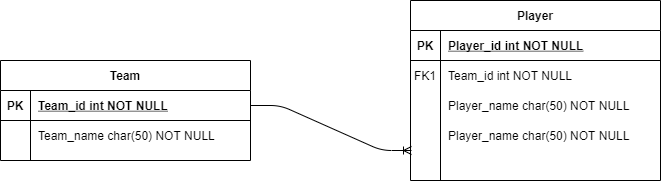

The diagram above was exported from draw.io. Its source (the exported page's mxGraphModel, read from the mxfile embedded in the PNG):
<mxGraphModel dx="1185" dy="635" grid="1" gridSize="10" guides="1" tooltips="1" connect="1" arrows="1" fold="1" page="1" pageScale="1" pageWidth="850" pageHeight="1100" math="0" shadow="0" extFonts="Permanent Marker^https://fonts.googleapis.com/css?family=Permanent+Marker">
  <root>
    <mxCell id="0" />
    <mxCell id="1" parent="0" />
    <mxCell id="C-vyLk0tnHw3VtMMgP7b-2" value="Player" style="shape=table;startSize=30;container=1;collapsible=1;childLayout=tableLayout;fixedRows=1;rowLines=0;fontStyle=1;align=center;resizeLast=1;" parent="1" vertex="1">
      <mxGeometry x="470" y="250" width="250" height="180" as="geometry" />
    </mxCell>
    <mxCell id="C-vyLk0tnHw3VtMMgP7b-3" value="" style="shape=partialRectangle;collapsible=0;dropTarget=0;pointerEvents=0;fillColor=none;points=[[0,0.5],[1,0.5]];portConstraint=eastwest;top=0;left=0;right=0;bottom=1;" parent="C-vyLk0tnHw3VtMMgP7b-2" vertex="1">
      <mxGeometry y="30" width="250" height="30" as="geometry" />
    </mxCell>
    <mxCell id="C-vyLk0tnHw3VtMMgP7b-4" value="PK" style="shape=partialRectangle;overflow=hidden;connectable=0;fillColor=none;top=0;left=0;bottom=0;right=0;fontStyle=1;" parent="C-vyLk0tnHw3VtMMgP7b-3" vertex="1">
      <mxGeometry width="30" height="30" as="geometry" />
    </mxCell>
    <mxCell id="C-vyLk0tnHw3VtMMgP7b-5" value="Player_id int NOT NULL " style="shape=partialRectangle;overflow=hidden;connectable=0;fillColor=none;top=0;left=0;bottom=0;right=0;align=left;spacingLeft=6;fontStyle=5;" parent="C-vyLk0tnHw3VtMMgP7b-3" vertex="1">
      <mxGeometry x="30" width="220" height="30" as="geometry" />
    </mxCell>
    <mxCell id="C-vyLk0tnHw3VtMMgP7b-6" value="" style="shape=partialRectangle;collapsible=0;dropTarget=0;pointerEvents=0;fillColor=none;points=[[0,0.5],[1,0.5]];portConstraint=eastwest;top=0;left=0;right=0;bottom=0;" parent="C-vyLk0tnHw3VtMMgP7b-2" vertex="1">
      <mxGeometry y="60" width="250" height="30" as="geometry" />
    </mxCell>
    <mxCell id="C-vyLk0tnHw3VtMMgP7b-7" value="FK1" style="shape=partialRectangle;overflow=hidden;connectable=0;fillColor=none;top=0;left=0;bottom=0;right=0;" parent="C-vyLk0tnHw3VtMMgP7b-6" vertex="1">
      <mxGeometry width="30" height="30" as="geometry" />
    </mxCell>
    <mxCell id="C-vyLk0tnHw3VtMMgP7b-8" value="Team_id int NOT NULL" style="shape=partialRectangle;overflow=hidden;connectable=0;fillColor=none;top=0;left=0;bottom=0;right=0;align=left;spacingLeft=6;" parent="C-vyLk0tnHw3VtMMgP7b-6" vertex="1">
      <mxGeometry x="30" width="220" height="30" as="geometry" />
    </mxCell>
    <mxCell id="C-vyLk0tnHw3VtMMgP7b-9" value="" style="shape=partialRectangle;collapsible=0;dropTarget=0;pointerEvents=0;fillColor=none;points=[[0,0.5],[1,0.5]];portConstraint=eastwest;top=0;left=0;right=0;bottom=0;" parent="C-vyLk0tnHw3VtMMgP7b-2" vertex="1">
      <mxGeometry y="90" width="250" height="30" as="geometry" />
    </mxCell>
    <mxCell id="C-vyLk0tnHw3VtMMgP7b-10" value="" style="shape=partialRectangle;overflow=hidden;connectable=0;fillColor=none;top=0;left=0;bottom=0;right=0;" parent="C-vyLk0tnHw3VtMMgP7b-9" vertex="1">
      <mxGeometry width="30" height="30" as="geometry" />
    </mxCell>
    <mxCell id="C-vyLk0tnHw3VtMMgP7b-11" value="Player_name char(50) NOT NULL" style="shape=partialRectangle;overflow=hidden;connectable=0;fillColor=none;top=0;left=0;bottom=0;right=0;align=left;spacingLeft=6;" parent="C-vyLk0tnHw3VtMMgP7b-9" vertex="1">
      <mxGeometry x="30" width="220" height="30" as="geometry" />
    </mxCell>
    <mxCell id="C-vyLk0tnHw3VtMMgP7b-23" value="Team" style="shape=table;startSize=30;container=1;collapsible=1;childLayout=tableLayout;fixedRows=1;rowLines=0;fontStyle=1;align=center;resizeLast=1;" parent="1" vertex="1">
      <mxGeometry x="60" y="310" width="250" height="100" as="geometry" />
    </mxCell>
    <mxCell id="C-vyLk0tnHw3VtMMgP7b-24" value="" style="shape=partialRectangle;collapsible=0;dropTarget=0;pointerEvents=0;fillColor=none;points=[[0,0.5],[1,0.5]];portConstraint=eastwest;top=0;left=0;right=0;bottom=1;" parent="C-vyLk0tnHw3VtMMgP7b-23" vertex="1">
      <mxGeometry y="30" width="250" height="30" as="geometry" />
    </mxCell>
    <mxCell id="C-vyLk0tnHw3VtMMgP7b-25" value="PK" style="shape=partialRectangle;overflow=hidden;connectable=0;fillColor=none;top=0;left=0;bottom=0;right=0;fontStyle=1;" parent="C-vyLk0tnHw3VtMMgP7b-24" vertex="1">
      <mxGeometry width="30" height="30" as="geometry" />
    </mxCell>
    <mxCell id="C-vyLk0tnHw3VtMMgP7b-26" value="Team_id int NOT NULL " style="shape=partialRectangle;overflow=hidden;connectable=0;fillColor=none;top=0;left=0;bottom=0;right=0;align=left;spacingLeft=6;fontStyle=5;" parent="C-vyLk0tnHw3VtMMgP7b-24" vertex="1">
      <mxGeometry x="30" width="220" height="30" as="geometry" />
    </mxCell>
    <mxCell id="C-vyLk0tnHw3VtMMgP7b-27" value="" style="shape=partialRectangle;collapsible=0;dropTarget=0;pointerEvents=0;fillColor=none;points=[[0,0.5],[1,0.5]];portConstraint=eastwest;top=0;left=0;right=0;bottom=0;" parent="C-vyLk0tnHw3VtMMgP7b-23" vertex="1">
      <mxGeometry y="60" width="250" height="30" as="geometry" />
    </mxCell>
    <mxCell id="C-vyLk0tnHw3VtMMgP7b-28" value="" style="shape=partialRectangle;overflow=hidden;connectable=0;fillColor=none;top=0;left=0;bottom=0;right=0;" parent="C-vyLk0tnHw3VtMMgP7b-27" vertex="1">
      <mxGeometry width="30" height="30" as="geometry" />
    </mxCell>
    <mxCell id="C-vyLk0tnHw3VtMMgP7b-29" value="Team_name char(50) NOT NULL" style="shape=partialRectangle;overflow=hidden;connectable=0;fillColor=none;top=0;left=0;bottom=0;right=0;align=left;spacingLeft=6;" parent="C-vyLk0tnHw3VtMMgP7b-27" vertex="1">
      <mxGeometry x="30" width="220" height="30" as="geometry" />
    </mxCell>
    <mxCell id="XCfT9ogkdMtqvYqnt9Wy-1" value="" style="edgeStyle=entityRelationEdgeStyle;fontSize=12;html=1;endArrow=ERoneToMany;exitX=1;exitY=0.5;exitDx=0;exitDy=0;" edge="1" parent="1" source="C-vyLk0tnHw3VtMMgP7b-24">
      <mxGeometry width="100" height="100" relative="1" as="geometry">
        <mxPoint x="467" y="355" as="sourcePoint" />
        <mxPoint x="471" y="400" as="targetPoint" />
      </mxGeometry>
    </mxCell>
    <mxCell id="XCfT9ogkdMtqvYqnt9Wy-2" value="Player_name char(50) NOT NULL" style="shape=partialRectangle;overflow=hidden;connectable=0;fillColor=none;top=0;left=0;bottom=0;right=0;align=left;spacingLeft=6;" vertex="1" parent="1">
      <mxGeometry x="500" y="370" width="220" height="30" as="geometry" />
    </mxCell>
  </root>
</mxGraphModel>